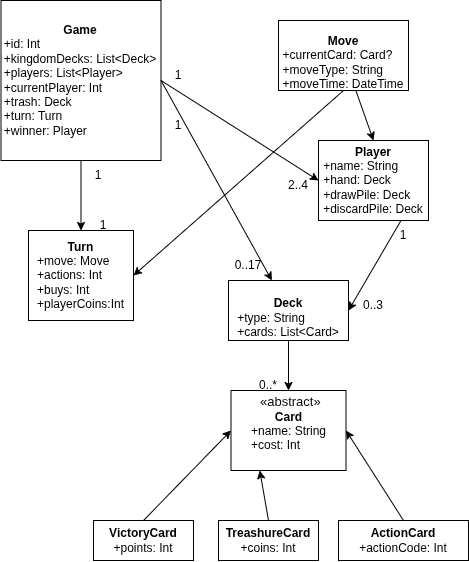

The diagram above was exported from draw.io. Its source (the exported page's mxGraphModel, read from the mxfile embedded in the PNG):
<mxGraphModel dx="2376" dy="869" grid="1" gridSize="10" guides="1" tooltips="1" connect="1" arrows="1" fold="1" page="1" pageScale="1" pageWidth="827" pageHeight="1169" math="0" shadow="0">
  <root>
    <mxCell id="0" />
    <mxCell id="1" parent="0" />
    <mxCell id="UOdXDr2S0vQp_qC-hn89-3" parent="1" style="rounded=0;whiteSpace=wrap;html=1;align=center;" value="&lt;div style=&quot;&quot;&gt;&lt;font color=&quot;#0a0a0a&quot; face=&quot;Google Sans, Arial, sans-serif&quot; style=&quot;font-size: 13px;&quot;&gt;&lt;span style=&quot;background-color: rgb(255, 255, 255);&quot;&gt;&amp;nbsp; «abstract»&amp;nbsp;&lt;/span&gt;&lt;/font&gt;&lt;/div&gt;&lt;div&gt;&lt;b&gt;Card&lt;/b&gt;&lt;div&gt;&lt;div style=&quot;text-align: left;&quot;&gt;+name: String&lt;/div&gt;&lt;div style=&quot;text-align: left;&quot;&gt;+cost: Int&lt;/div&gt;&lt;/div&gt;&lt;/div&gt;&lt;div style=&quot;text-align: left;&quot;&gt;&lt;br&gt;&lt;/div&gt;" vertex="1">
      <mxGeometry height="80" width="115" x="192.5" y="410" as="geometry" />
    </mxCell>
    <mxCell id="UOdXDr2S0vQp_qC-hn89-4" parent="1" style="rounded=0;whiteSpace=wrap;html=1;" value="&lt;br&gt;&lt;div&gt;&lt;b&gt;Deck&lt;/b&gt;&lt;br&gt;&lt;div style=&quot;text-align: left;&quot;&gt;+type: String&lt;/div&gt;&lt;div style=&quot;text-align: left;&quot;&gt;+cards: List&amp;lt;Card&amp;gt;&lt;/div&gt;&lt;/div&gt;" vertex="1">
      <mxGeometry height="60" width="120" x="190" y="300" as="geometry" />
    </mxCell>
    <mxCell id="UOdXDr2S0vQp_qC-hn89-5" parent="1" style="rounded=0;whiteSpace=wrap;html=1;" value="&lt;b&gt;Player&lt;/b&gt;&lt;div style=&quot;text-align: left;&quot;&gt;+name: String&lt;/div&gt;&lt;div style=&quot;text-align: left;&quot;&gt;&lt;span style=&quot;background-color: transparent; color: light-dark(rgb(0, 0, 0), rgb(255, 255, 255));&quot;&gt;+hand: Deck&lt;/span&gt;&lt;/div&gt;&lt;div style=&quot;text-align: left;&quot;&gt;+drawPile: Deck&lt;/div&gt;&lt;div style=&quot;text-align: left;&quot;&gt;+discardPile: Deck&lt;/div&gt;" vertex="1">
      <mxGeometry height="80" width="110" x="280" y="160" as="geometry" />
    </mxCell>
    <mxCell id="UOdXDr2S0vQp_qC-hn89-8" parent="1" style="rounded=0;whiteSpace=wrap;html=1;" value="&lt;b&gt;ActionCard&lt;/b&gt;&lt;br&gt;&lt;div style=&quot;text-align: left;&quot;&gt;+actionCode: Int&lt;/div&gt;" vertex="1">
      <mxGeometry height="40" width="130" x="300" y="540" as="geometry" />
    </mxCell>
    <mxCell id="UOdXDr2S0vQp_qC-hn89-13" edge="1" parent="1" source="UOdXDr2S0vQp_qC-hn89-8" style="endArrow=classic;html=1;rounded=0;entryX=1;entryY=0.5;entryDx=0;entryDy=0;exitX=0.5;exitY=0;exitDx=0;exitDy=0;" target="UOdXDr2S0vQp_qC-hn89-3" value="">
      <mxGeometry height="50" relative="1" width="50" as="geometry">
        <mxPoint x="710" y="550" as="sourcePoint" />
        <mxPoint x="80" y="110" as="targetPoint" />
      </mxGeometry>
    </mxCell>
    <mxCell id="UOdXDr2S0vQp_qC-hn89-17" parent="1" style="whiteSpace=wrap;html=1;aspect=fixed;" value="&lt;b&gt;Game&lt;br&gt;&lt;/b&gt;&lt;div&gt;&lt;div style=&quot;text-align: left;&quot;&gt;+id: Int&lt;/div&gt;&lt;div style=&quot;text-align: left;&quot;&gt;+kingdomDecks: List&amp;lt;Deck&amp;gt;&lt;/div&gt;&lt;div style=&quot;text-align: left;&quot;&gt;+players: List&amp;lt;Player&amp;gt;&lt;/div&gt;&lt;div style=&quot;text-align: left;&quot;&gt;+currentPlayer: Int&lt;/div&gt;&lt;div style=&quot;text-align: left;&quot;&gt;+trash: Deck&amp;nbsp;&lt;span style=&quot;background-color: transparent; color: light-dark(rgb(0, 0, 0), rgb(255, 255, 255));&quot;&gt;&amp;nbsp;&lt;/span&gt;&lt;/div&gt;&lt;div style=&quot;text-align: left;&quot;&gt;&lt;span style=&quot;background-color: transparent; color: light-dark(rgb(0, 0, 0), rgb(255, 255, 255));&quot;&gt;+turn: Turn&lt;/span&gt;&lt;/div&gt;&lt;/div&gt;&lt;div style=&quot;text-align: left;&quot;&gt;&lt;span style=&quot;background-color: transparent; color: light-dark(rgb(0, 0, 0), rgb(255, 255, 255));&quot;&gt;+winner: Player&lt;/span&gt;&lt;/div&gt;" vertex="1">
      <mxGeometry height="160" width="160" x="-37.5" y="20" as="geometry" />
    </mxCell>
    <mxCell id="UOdXDr2S0vQp_qC-hn89-19" edge="1" parent="1" source="UOdXDr2S0vQp_qC-hn89-17" style="endArrow=classic;html=1;rounded=0;exitX=1;exitY=0.5;exitDx=0;exitDy=0;" target="UOdXDr2S0vQp_qC-hn89-4" value="">
      <mxGeometry height="50" relative="1" width="50" as="geometry">
        <mxPoint x="360" y="510" as="sourcePoint" />
        <mxPoint x="410" y="460" as="targetPoint" />
      </mxGeometry>
    </mxCell>
    <mxCell id="UOdXDr2S0vQp_qC-hn89-22" edge="1" parent="1" source="UOdXDr2S0vQp_qC-hn89-4" style="endArrow=classic;html=1;rounded=0;entryX=0.5;entryY=0;entryDx=0;entryDy=0;" target="UOdXDr2S0vQp_qC-hn89-3" value="">
      <mxGeometry height="50" relative="1" width="50" as="geometry">
        <mxPoint x="360" y="510" as="sourcePoint" />
        <mxPoint x="530" y="270" as="targetPoint" />
      </mxGeometry>
    </mxCell>
    <mxCell id="UOdXDr2S0vQp_qC-hn89-25" parent="1" style="rounded=0;whiteSpace=wrap;html=1;" value="&lt;b&gt;VictoryCard&lt;/b&gt;&lt;br&gt;&lt;div&gt;+points: Int&lt;/div&gt;" vertex="1">
      <mxGeometry height="40" width="100" x="55" y="540" as="geometry" />
    </mxCell>
    <mxCell id="UOdXDr2S0vQp_qC-hn89-27" parent="1" style="rounded=0;whiteSpace=wrap;html=1;" value="&lt;b&gt;TreashureCard&lt;/b&gt;&lt;br&gt;&lt;div&gt;+coins: Int&lt;/div&gt;" vertex="1">
      <mxGeometry height="40" width="100" x="180" y="540" as="geometry" />
    </mxCell>
    <mxCell id="UOdXDr2S0vQp_qC-hn89-28" edge="1" parent="1" source="UOdXDr2S0vQp_qC-hn89-25" style="endArrow=classic;html=1;rounded=0;exitX=0.5;exitY=0;exitDx=0;exitDy=0;entryX=0;entryY=0.5;entryDx=0;entryDy=0;" target="UOdXDr2S0vQp_qC-hn89-3" value="">
      <mxGeometry height="50" relative="1" width="50" as="geometry">
        <mxPoint x="280" y="720" as="sourcePoint" />
        <mxPoint x="320" y="430" as="targetPoint" />
      </mxGeometry>
    </mxCell>
    <mxCell id="UOdXDr2S0vQp_qC-hn89-29" edge="1" parent="1" source="UOdXDr2S0vQp_qC-hn89-27" style="endArrow=classic;html=1;rounded=0;exitX=0.5;exitY=0;exitDx=0;exitDy=0;entryX=0.25;entryY=1;entryDx=0;entryDy=0;" target="UOdXDr2S0vQp_qC-hn89-3" value="">
      <mxGeometry height="50" relative="1" width="50" as="geometry">
        <mxPoint x="440" y="730" as="sourcePoint" />
        <mxPoint x="440" y="430" as="targetPoint" />
      </mxGeometry>
    </mxCell>
    <mxCell id="UOdXDr2S0vQp_qC-hn89-40" edge="1" parent="1" source="UOdXDr2S0vQp_qC-hn89-5" style="endArrow=classic;html=1;rounded=0;exitX=0.75;exitY=1;exitDx=0;exitDy=0;entryX=1;entryY=0.5;entryDx=0;entryDy=0;" target="UOdXDr2S0vQp_qC-hn89-4" value="">
      <mxGeometry height="50" relative="1" width="50" as="geometry">
        <mxPoint x="410" y="510" as="sourcePoint" />
        <mxPoint x="460" y="460" as="targetPoint" />
      </mxGeometry>
    </mxCell>
    <mxCell id="E2MLKqUMhz4q4Vt4x7Th-5" parent="1" style="rounded=0;whiteSpace=wrap;html=1;" value="&lt;div&gt;&lt;b&gt;Turn&lt;/b&gt;&lt;/div&gt;&lt;div style=&quot;text-align: left;&quot;&gt;+move: Move&lt;/div&gt;&lt;div style=&quot;text-align: left;&quot;&gt;+actions: Int&lt;/div&gt;&lt;div style=&quot;text-align: left;&quot;&gt;+buys: Int&lt;/div&gt;&lt;div style=&quot;text-align: left;&quot;&gt;+playerCoins:Int&lt;/div&gt;" vertex="1">
      <mxGeometry height="90" width="105" x="-10" y="250" as="geometry" />
    </mxCell>
    <mxCell id="E2MLKqUMhz4q4Vt4x7Th-10" parent="1" style="rounded=0;whiteSpace=wrap;html=1;" value="&lt;div&gt;&lt;br&gt;&lt;/div&gt;&lt;div&gt;&lt;br&gt;&lt;/div&gt;&lt;b&gt;Move&lt;/b&gt;&lt;div style=&quot;text-align: left;&quot;&gt;+currentCard: Card?&lt;/div&gt;&lt;div style=&quot;text-align: left;&quot;&gt;+moveType: String&lt;/div&gt;&lt;div&gt;&lt;div style=&quot;text-align: left;&quot;&gt;&lt;span style=&quot;background-color: transparent; color: light-dark(rgb(0, 0, 0), rgb(255, 255, 255));&quot;&gt;+moveTime: DateTime&lt;/span&gt;&lt;/div&gt;&lt;div&gt;&lt;br&gt;&lt;/div&gt;&lt;/div&gt;" vertex="1">
      <mxGeometry height="70" width="130" x="240" y="40" as="geometry" />
    </mxCell>
    <mxCell id="E2MLKqUMhz4q4Vt4x7Th-18" edge="1" parent="1" source="UOdXDr2S0vQp_qC-hn89-17" style="endArrow=classic;html=1;rounded=0;" target="E2MLKqUMhz4q4Vt4x7Th-5" value="">
      <mxGeometry height="50" relative="1" width="50" as="geometry">
        <mxPoint x="420" y="460" as="sourcePoint" />
        <mxPoint x="510" y="390" as="targetPoint" />
      </mxGeometry>
    </mxCell>
    <mxCell id="E2MLKqUMhz4q4Vt4x7Th-24" edge="1" parent="1" source="E2MLKqUMhz4q4Vt4x7Th-10" style="endArrow=classic;html=1;rounded=0;exitX=0.5;exitY=1;exitDx=0;exitDy=0;entryX=1;entryY=0.5;entryDx=0;entryDy=0;" target="E2MLKqUMhz4q4Vt4x7Th-5" value="">
      <mxGeometry height="50" relative="1" width="50" as="geometry">
        <mxPoint x="363" y="280" as="sourcePoint" />
        <mxPoint x="330" y="385" as="targetPoint" />
      </mxGeometry>
    </mxCell>
    <mxCell id="E2MLKqUMhz4q4Vt4x7Th-25" edge="1" parent="1" source="UOdXDr2S0vQp_qC-hn89-17" style="endArrow=classic;html=1;rounded=0;entryX=0;entryY=0.5;entryDx=0;entryDy=0;exitX=1;exitY=0.5;exitDx=0;exitDy=0;" target="UOdXDr2S0vQp_qC-hn89-5" value="">
      <mxGeometry height="50" relative="1" width="50" as="geometry">
        <mxPoint x="200" y="90" as="sourcePoint" />
        <mxPoint x="330" y="385" as="targetPoint" />
      </mxGeometry>
    </mxCell>
    <mxCell id="E2MLKqUMhz4q4Vt4x7Th-28" edge="1" parent="1" source="E2MLKqUMhz4q4Vt4x7Th-10" style="endArrow=classic;html=1;rounded=0;entryX=0.5;entryY=0;entryDx=0;entryDy=0;" target="UOdXDr2S0vQp_qC-hn89-5" value="">
      <mxGeometry height="50" relative="1" width="50" as="geometry">
        <mxPoint x="373" y="290" as="sourcePoint" />
        <mxPoint x="320" y="380" as="targetPoint" />
      </mxGeometry>
    </mxCell>
    <mxCell id="E2MLKqUMhz4q4Vt4x7Th-29" parent="1" style="text;html=1;whiteSpace=wrap;strokeColor=none;fillColor=none;align=center;verticalAlign=middle;rounded=0;" value="1" vertex="1">
      <mxGeometry height="30" width="60" x="30" y="180" as="geometry" />
    </mxCell>
    <mxCell id="E2MLKqUMhz4q4Vt4x7Th-30" parent="1" style="text;html=1;whiteSpace=wrap;strokeColor=none;fillColor=none;align=center;verticalAlign=middle;rounded=0;" value="1" vertex="1">
      <mxGeometry height="30" width="60" x="35" y="230" as="geometry" />
    </mxCell>
    <mxCell id="E2MLKqUMhz4q4Vt4x7Th-31" parent="1" style="text;html=1;whiteSpace=wrap;strokeColor=none;fillColor=none;align=center;verticalAlign=middle;rounded=0;" value="1" vertex="1">
      <mxGeometry height="30" width="60" x="110" y="80" as="geometry" />
    </mxCell>
    <mxCell id="E2MLKqUMhz4q4Vt4x7Th-32" parent="1" style="text;html=1;whiteSpace=wrap;strokeColor=none;fillColor=none;align=center;verticalAlign=middle;rounded=0;" value="2..4" vertex="1">
      <mxGeometry height="30" width="60" x="230" y="190" as="geometry" />
    </mxCell>
    <mxCell id="E2MLKqUMhz4q4Vt4x7Th-34" parent="1" style="text;html=1;whiteSpace=wrap;strokeColor=none;fillColor=none;align=center;verticalAlign=middle;rounded=0;" value="1" vertex="1">
      <mxGeometry height="30" width="60" x="335" y="240" as="geometry" />
    </mxCell>
    <mxCell id="E2MLKqUMhz4q4Vt4x7Th-35" parent="1" style="text;html=1;whiteSpace=wrap;strokeColor=none;fillColor=none;align=center;verticalAlign=middle;rounded=0;" value="0..3" vertex="1">
      <mxGeometry height="30" width="60" x="305" y="310" as="geometry" />
    </mxCell>
    <mxCell id="E2MLKqUMhz4q4Vt4x7Th-37" parent="1" style="text;html=1;whiteSpace=wrap;strokeColor=none;fillColor=none;align=center;verticalAlign=middle;rounded=0;" value="1" vertex="1">
      <mxGeometry height="30" width="60" x="110" y="130" as="geometry" />
    </mxCell>
    <mxCell id="E2MLKqUMhz4q4Vt4x7Th-38" parent="1" style="text;html=1;whiteSpace=wrap;strokeColor=none;fillColor=none;align=center;verticalAlign=middle;rounded=0;" value="0..17" vertex="1">
      <mxGeometry height="30" width="60" x="180" y="270" as="geometry" />
    </mxCell>
    <mxCell id="E2MLKqUMhz4q4Vt4x7Th-39" parent="1" style="text;html=1;whiteSpace=wrap;strokeColor=none;fillColor=none;align=center;verticalAlign=middle;rounded=0;" value="0..*" vertex="1">
      <mxGeometry height="30" width="60" x="200" y="390" as="geometry" />
    </mxCell>
  </root>
</mxGraphModel>